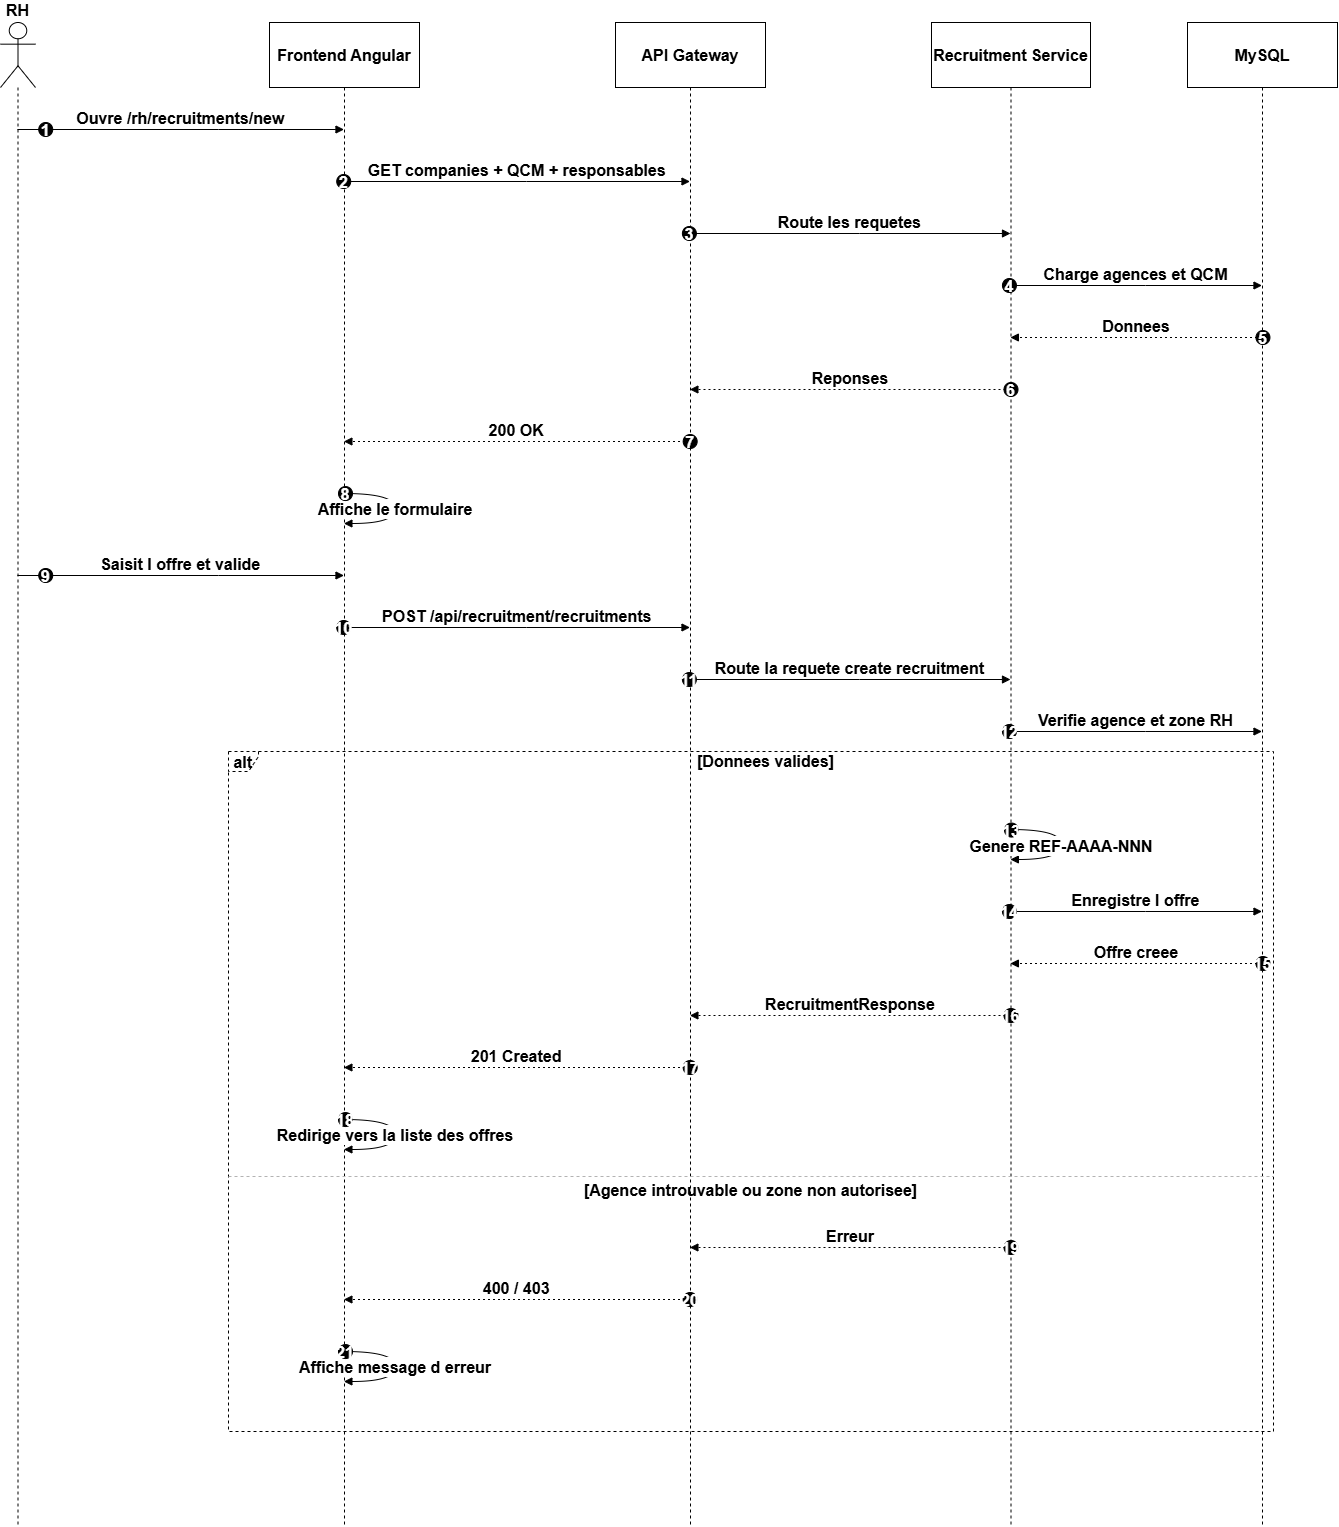

The diagram above was exported from draw.io. Its source (the exported page's mxGraphModel, read from the mxfile embedded in the PNG):
<mxGraphModel dx="1384" dy="1991" grid="1" gridSize="10" guides="1" tooltips="1" connect="1" arrows="1" fold="1" page="1" pageScale="1" pageWidth="827" pageHeight="1169" math="0" shadow="0">
  <root>
    <mxCell id="0" />
    <mxCell id="1" parent="0" />
    <mxCell id="WceQyuDKIrjoS8aPm3y1-1" parent="1" style="shape=umlLifeline;perimeter=lifelinePerimeter;whiteSpace=wrap;container=1;dropTarget=0;collapsible=0;recursiveResize=0;outlineConnect=0;portConstraint=eastwest;newEdgeStyle={&quot;edgeStyle&quot;:&quot;elbowEdgeStyle&quot;,&quot;elbow&quot;:&quot;vertical&quot;,&quot;curved&quot;:0,&quot;rounded&quot;:0};participant=umlActor;verticalAlign=bottom;labelPosition=center;verticalLabelPosition=top;align=center;size=65;fontStyle=1;fontSize=16;" value="RH" vertex="1">
      <mxGeometry height="1504" width="35" x="20" y="20" as="geometry" />
    </mxCell>
    <mxCell id="WceQyuDKIrjoS8aPm3y1-2" parent="1" style="shape=umlLifeline;perimeter=lifelinePerimeter;whiteSpace=wrap;container=1;dropTarget=0;collapsible=0;recursiveResize=0;outlineConnect=0;portConstraint=eastwest;newEdgeStyle={&quot;edgeStyle&quot;:&quot;elbowEdgeStyle&quot;,&quot;elbow&quot;:&quot;vertical&quot;,&quot;curved&quot;:0,&quot;rounded&quot;:0};size=65;fontStyle=1;fontSize=16;" value="Frontend Angular" vertex="1">
      <mxGeometry height="1504" width="150" x="289" y="20" as="geometry" />
    </mxCell>
    <mxCell id="WceQyuDKIrjoS8aPm3y1-3" parent="1" style="shape=umlLifeline;perimeter=lifelinePerimeter;whiteSpace=wrap;container=1;dropTarget=0;collapsible=0;recursiveResize=0;outlineConnect=0;portConstraint=eastwest;newEdgeStyle={&quot;edgeStyle&quot;:&quot;elbowEdgeStyle&quot;,&quot;elbow&quot;:&quot;vertical&quot;,&quot;curved&quot;:0,&quot;rounded&quot;:0};size=65;fontStyle=1;fontSize=16;" value="API Gateway" vertex="1">
      <mxGeometry height="1504" width="150" x="635" y="20" as="geometry" />
    </mxCell>
    <mxCell id="WceQyuDKIrjoS8aPm3y1-4" parent="1" style="shape=umlLifeline;perimeter=lifelinePerimeter;whiteSpace=wrap;container=1;dropTarget=0;collapsible=0;recursiveResize=0;outlineConnect=0;portConstraint=eastwest;newEdgeStyle={&quot;edgeStyle&quot;:&quot;elbowEdgeStyle&quot;,&quot;elbow&quot;:&quot;vertical&quot;,&quot;curved&quot;:0,&quot;rounded&quot;:0};size=65;fontStyle=1;fontSize=16;" value="Recruitment Service" vertex="1">
      <mxGeometry height="1504" width="159" x="951" y="20" as="geometry" />
    </mxCell>
    <mxCell id="WceQyuDKIrjoS8aPm3y1-5" parent="1" style="shape=umlLifeline;perimeter=lifelinePerimeter;whiteSpace=wrap;container=1;dropTarget=0;collapsible=0;recursiveResize=0;outlineConnect=0;portConstraint=eastwest;newEdgeStyle={&quot;edgeStyle&quot;:&quot;elbowEdgeStyle&quot;,&quot;elbow&quot;:&quot;vertical&quot;,&quot;curved&quot;:0,&quot;rounded&quot;:0};size=65;fontStyle=1;fontSize=16;" value="MySQL" vertex="1">
      <mxGeometry height="1504" width="150" x="1207" y="20" as="geometry" />
    </mxCell>
    <mxCell id="WceQyuDKIrjoS8aPm3y1-6" parent="1" style="shape=umlFrame;dashed=1;pointerEvents=0;dropTarget=0;strokeColor=#000000;height=20;width=30;fontStyle=1;fontSize=16;" value="alt" vertex="1">
      <mxGeometry height="680" width="1045" x="248" y="749" as="geometry" />
    </mxCell>
    <mxCell id="WceQyuDKIrjoS8aPm3y1-7" parent="WceQyuDKIrjoS8aPm3y1-6" style="text;strokeColor=none;fillColor=none;align=center;verticalAlign=middle;whiteSpace=wrap;fontStyle=1;fontSize=16;" value="[Donnees valides]" vertex="1">
      <mxGeometry height="20" width="1015" x="30" as="geometry" />
    </mxCell>
    <mxCell id="WceQyuDKIrjoS8aPm3y1-8" parent="WceQyuDKIrjoS8aPm3y1-6" style="shape=line;dashed=1;whiteSpace=wrap;verticalAlign=top;labelPosition=center;verticalLabelPosition=middle;align=center;strokeColor=#B3B3B3;fontStyle=1;fontSize=16;" value="[Agence introuvable ou zone non autorisee]" vertex="1">
      <mxGeometry height="4" width="1045" y="423" as="geometry" />
    </mxCell>
    <mxCell id="WceQyuDKIrjoS8aPm3y1-9" edge="1" parent="1" source="WceQyuDKIrjoS8aPm3y1-1" style="verticalAlign=bottom;edgeStyle=elbowEdgeStyle;elbow=vertical;curved=0;rounded=0;endArrow=block;fontStyle=1;fontSize=16;" target="WceQyuDKIrjoS8aPm3y1-2" value="Ouvre /rh/recruitments/new">
      <mxGeometry relative="1" as="geometry">
        <Array as="points">
          <mxPoint x="238" y="127" />
        </Array>
      </mxGeometry>
    </mxCell>
    <mxCell id="WceQyuDKIrjoS8aPm3y1-10" parent="WceQyuDKIrjoS8aPm3y1-9" style="ellipse;aspect=fixed;fillColor=#000000;align=center;fontColor=#FFFFFF;fontStyle=1;fontSize=16;" value="1" vertex="1">
      <mxGeometry height="14" relative="1" width="14" as="geometry">
        <mxPoint x="-142" y="-7" as="offset" />
      </mxGeometry>
    </mxCell>
    <mxCell id="WceQyuDKIrjoS8aPm3y1-11" edge="1" parent="1" source="WceQyuDKIrjoS8aPm3y1-2" style="verticalAlign=bottom;edgeStyle=elbowEdgeStyle;elbow=vertical;curved=0;rounded=0;endArrow=block;fontStyle=1;fontSize=16;" target="WceQyuDKIrjoS8aPm3y1-3" value="GET companies + QCM + responsables">
      <mxGeometry relative="1" as="geometry">
        <Array as="points">
          <mxPoint x="546" y="179" />
        </Array>
      </mxGeometry>
    </mxCell>
    <mxCell id="WceQyuDKIrjoS8aPm3y1-12" parent="WceQyuDKIrjoS8aPm3y1-11" style="ellipse;aspect=fixed;fillColor=#000000;align=center;fontColor=#FFFFFF;fontStyle=1;fontSize=16;" value="2" vertex="1">
      <mxGeometry height="14" relative="1" width="14" as="geometry">
        <mxPoint x="-180.5" y="-7" as="offset" />
      </mxGeometry>
    </mxCell>
    <mxCell id="WceQyuDKIrjoS8aPm3y1-13" edge="1" parent="1" source="WceQyuDKIrjoS8aPm3y1-3" style="verticalAlign=bottom;edgeStyle=elbowEdgeStyle;elbow=vertical;curved=0;rounded=0;endArrow=block;fontStyle=1;fontSize=16;" target="WceQyuDKIrjoS8aPm3y1-4" value="Route les requetes">
      <mxGeometry relative="1" as="geometry">
        <Array as="points">
          <mxPoint x="879" y="231" />
        </Array>
      </mxGeometry>
    </mxCell>
    <mxCell id="WceQyuDKIrjoS8aPm3y1-14" parent="WceQyuDKIrjoS8aPm3y1-13" style="ellipse;aspect=fixed;fillColor=#000000;align=center;fontColor=#FFFFFF;fontStyle=1;fontSize=16;" value="3" vertex="1">
      <mxGeometry height="14" relative="1" width="14" as="geometry">
        <mxPoint x="-167.5" y="-7" as="offset" />
      </mxGeometry>
    </mxCell>
    <mxCell id="WceQyuDKIrjoS8aPm3y1-15" edge="1" parent="1" source="WceQyuDKIrjoS8aPm3y1-4" style="verticalAlign=bottom;edgeStyle=elbowEdgeStyle;elbow=vertical;curved=0;rounded=0;endArrow=block;fontStyle=1;fontSize=16;" target="WceQyuDKIrjoS8aPm3y1-5" value="Charge agences et QCM">
      <mxGeometry relative="1" as="geometry">
        <Array as="points">
          <mxPoint x="1165" y="283" />
        </Array>
      </mxGeometry>
    </mxCell>
    <mxCell id="WceQyuDKIrjoS8aPm3y1-16" parent="WceQyuDKIrjoS8aPm3y1-15" style="ellipse;aspect=fixed;fillColor=#000000;align=center;fontColor=#FFFFFF;fontStyle=1;fontSize=16;" value="4" vertex="1">
      <mxGeometry height="14" relative="1" width="14" as="geometry">
        <mxPoint x="-133.5" y="-7" as="offset" />
      </mxGeometry>
    </mxCell>
    <mxCell id="WceQyuDKIrjoS8aPm3y1-17" edge="1" parent="1" source="WceQyuDKIrjoS8aPm3y1-5" style="verticalAlign=bottom;edgeStyle=elbowEdgeStyle;elbow=vertical;curved=0;rounded=0;dashed=1;dashPattern=2 3;endArrow=block;fontStyle=1;fontSize=16;" target="WceQyuDKIrjoS8aPm3y1-4" value="Donnees">
      <mxGeometry relative="1" as="geometry">
        <Array as="points">
          <mxPoint x="1168" y="335" />
        </Array>
      </mxGeometry>
    </mxCell>
    <mxCell id="WceQyuDKIrjoS8aPm3y1-18" parent="WceQyuDKIrjoS8aPm3y1-17" style="ellipse;aspect=fixed;fillColor=#000000;align=center;fontColor=#FFFFFF;fontStyle=1;fontSize=16;" value="5" vertex="1">
      <mxGeometry height="14" relative="1" width="14" as="geometry">
        <mxPoint x="119.5" y="-7" as="offset" />
      </mxGeometry>
    </mxCell>
    <mxCell id="WceQyuDKIrjoS8aPm3y1-19" edge="1" parent="1" source="WceQyuDKIrjoS8aPm3y1-4" style="verticalAlign=bottom;edgeStyle=elbowEdgeStyle;elbow=vertical;curved=0;rounded=0;dashed=1;dashPattern=2 3;endArrow=block;fontStyle=1;fontSize=16;" target="WceQyuDKIrjoS8aPm3y1-3" value="Reponses">
      <mxGeometry relative="1" as="geometry">
        <Array as="points">
          <mxPoint x="882" y="387" />
        </Array>
      </mxGeometry>
    </mxCell>
    <mxCell id="WceQyuDKIrjoS8aPm3y1-20" parent="WceQyuDKIrjoS8aPm3y1-19" style="ellipse;aspect=fixed;fillColor=#000000;align=center;fontColor=#FFFFFF;fontStyle=1;fontSize=16;" value="6" vertex="1">
      <mxGeometry height="14" relative="1" width="14" as="geometry">
        <mxPoint x="153.5" y="-7" as="offset" />
      </mxGeometry>
    </mxCell>
    <mxCell id="WceQyuDKIrjoS8aPm3y1-21" edge="1" parent="1" source="WceQyuDKIrjoS8aPm3y1-3" style="verticalAlign=bottom;edgeStyle=elbowEdgeStyle;elbow=vertical;curved=0;rounded=0;dashed=1;dashPattern=2 3;endArrow=block;fontStyle=1;fontSize=16;" target="WceQyuDKIrjoS8aPm3y1-2" value="200 OK">
      <mxGeometry relative="1" as="geometry">
        <Array as="points">
          <mxPoint x="549" y="439" />
        </Array>
      </mxGeometry>
    </mxCell>
    <mxCell id="WceQyuDKIrjoS8aPm3y1-22" parent="WceQyuDKIrjoS8aPm3y1-21" style="ellipse;aspect=fixed;fillColor=#000000;align=center;fontColor=#FFFFFF;fontStyle=1;fontSize=16;" value="7" vertex="1">
      <mxGeometry height="14" relative="1" width="14" as="geometry">
        <mxPoint x="166.5" y="-7" as="offset" />
      </mxGeometry>
    </mxCell>
    <mxCell id="WceQyuDKIrjoS8aPm3y1-23" edge="1" parent="1" source="WceQyuDKIrjoS8aPm3y1-2" style="curved=1;endArrow=block;rounded=0;fontStyle=1;fontSize=16;" target="WceQyuDKIrjoS8aPm3y1-2" value="Affiche le formulaire">
      <mxGeometry relative="1" as="geometry">
        <Array as="points">
          <mxPoint x="415" y="491" />
          <mxPoint x="415" y="521" />
        </Array>
      </mxGeometry>
    </mxCell>
    <mxCell id="WceQyuDKIrjoS8aPm3y1-24" parent="WceQyuDKIrjoS8aPm3y1-23" style="ellipse;aspect=fixed;fillColor=#000000;align=center;fontColor=#FFFFFF;fontStyle=1;fontSize=16;" value="8" vertex="1">
      <mxGeometry height="14" relative="1" width="14" as="geometry">
        <mxPoint x="-57" y="-22" as="offset" />
      </mxGeometry>
    </mxCell>
    <mxCell id="WceQyuDKIrjoS8aPm3y1-25" edge="1" parent="1" source="WceQyuDKIrjoS8aPm3y1-1" style="verticalAlign=bottom;edgeStyle=elbowEdgeStyle;elbow=vertical;curved=0;rounded=0;endArrow=block;fontStyle=1;fontSize=16;" target="WceQyuDKIrjoS8aPm3y1-2" value="Saisit l offre et valide">
      <mxGeometry relative="1" as="geometry">
        <Array as="points">
          <mxPoint x="238" y="573" />
        </Array>
      </mxGeometry>
    </mxCell>
    <mxCell id="WceQyuDKIrjoS8aPm3y1-26" parent="WceQyuDKIrjoS8aPm3y1-25" style="ellipse;aspect=fixed;fillColor=#000000;align=center;fontColor=#FFFFFF;fontStyle=1;fontSize=16;" value="9" vertex="1">
      <mxGeometry height="14" relative="1" width="14" as="geometry">
        <mxPoint x="-142" y="-7" as="offset" />
      </mxGeometry>
    </mxCell>
    <mxCell id="WceQyuDKIrjoS8aPm3y1-27" edge="1" parent="1" source="WceQyuDKIrjoS8aPm3y1-2" style="verticalAlign=bottom;edgeStyle=elbowEdgeStyle;elbow=vertical;curved=0;rounded=0;endArrow=block;fontStyle=1;fontSize=16;" target="WceQyuDKIrjoS8aPm3y1-3" value="POST /api/recruitment/recruitments">
      <mxGeometry relative="1" as="geometry">
        <Array as="points">
          <mxPoint x="546" y="625" />
        </Array>
      </mxGeometry>
    </mxCell>
    <mxCell id="WceQyuDKIrjoS8aPm3y1-28" parent="WceQyuDKIrjoS8aPm3y1-27" style="ellipse;aspect=fixed;fillColor=#000000;align=center;fontColor=#FFFFFF;fontStyle=1;fontSize=16;" value="10" vertex="1">
      <mxGeometry height="14" relative="1" width="14" as="geometry">
        <mxPoint x="-180.5" y="-7" as="offset" />
      </mxGeometry>
    </mxCell>
    <mxCell id="WceQyuDKIrjoS8aPm3y1-29" edge="1" parent="1" source="WceQyuDKIrjoS8aPm3y1-3" style="verticalAlign=bottom;edgeStyle=elbowEdgeStyle;elbow=vertical;curved=0;rounded=0;endArrow=block;fontStyle=1;fontSize=16;" target="WceQyuDKIrjoS8aPm3y1-4" value="Route la requete create recruitment">
      <mxGeometry relative="1" as="geometry">
        <Array as="points">
          <mxPoint x="879" y="677" />
        </Array>
      </mxGeometry>
    </mxCell>
    <mxCell id="WceQyuDKIrjoS8aPm3y1-30" parent="WceQyuDKIrjoS8aPm3y1-29" style="ellipse;aspect=fixed;fillColor=#000000;align=center;fontColor=#FFFFFF;fontStyle=1;fontSize=16;" value="11" vertex="1">
      <mxGeometry height="14" relative="1" width="14" as="geometry">
        <mxPoint x="-167.5" y="-7" as="offset" />
      </mxGeometry>
    </mxCell>
    <mxCell id="WceQyuDKIrjoS8aPm3y1-31" edge="1" parent="1" source="WceQyuDKIrjoS8aPm3y1-4" style="verticalAlign=bottom;edgeStyle=elbowEdgeStyle;elbow=vertical;curved=0;rounded=0;endArrow=block;fontStyle=1;fontSize=16;" target="WceQyuDKIrjoS8aPm3y1-5" value="Verifie agence et zone RH">
      <mxGeometry relative="1" as="geometry">
        <Array as="points">
          <mxPoint x="1165" y="729" />
        </Array>
      </mxGeometry>
    </mxCell>
    <mxCell id="WceQyuDKIrjoS8aPm3y1-32" parent="WceQyuDKIrjoS8aPm3y1-31" style="ellipse;aspect=fixed;fillColor=#000000;align=center;fontColor=#FFFFFF;fontStyle=1;fontSize=16;" value="12" vertex="1">
      <mxGeometry height="14" relative="1" width="14" as="geometry">
        <mxPoint x="-133.5" y="-7" as="offset" />
      </mxGeometry>
    </mxCell>
    <mxCell id="WceQyuDKIrjoS8aPm3y1-33" edge="1" parent="1" source="WceQyuDKIrjoS8aPm3y1-4" style="curved=1;endArrow=block;rounded=0;fontStyle=1;fontSize=16;" target="WceQyuDKIrjoS8aPm3y1-4" value="Genere REF-AAAA-NNN">
      <mxGeometry relative="1" as="geometry">
        <Array as="points">
          <mxPoint x="1081" y="827" />
          <mxPoint x="1081" y="857" />
        </Array>
      </mxGeometry>
    </mxCell>
    <mxCell id="WceQyuDKIrjoS8aPm3y1-34" parent="WceQyuDKIrjoS8aPm3y1-33" style="ellipse;aspect=fixed;fillColor=#000000;align=center;fontColor=#FFFFFF;fontStyle=1;fontSize=16;" value="13" vertex="1">
      <mxGeometry height="14" relative="1" width="14" as="geometry">
        <mxPoint x="-57" y="-22" as="offset" />
      </mxGeometry>
    </mxCell>
    <mxCell id="WceQyuDKIrjoS8aPm3y1-35" edge="1" parent="1" source="WceQyuDKIrjoS8aPm3y1-4" style="verticalAlign=bottom;edgeStyle=elbowEdgeStyle;elbow=vertical;curved=0;rounded=0;endArrow=block;fontStyle=1;fontSize=16;" target="WceQyuDKIrjoS8aPm3y1-5" value="Enregistre l offre">
      <mxGeometry relative="1" as="geometry">
        <Array as="points">
          <mxPoint x="1165" y="909" />
        </Array>
      </mxGeometry>
    </mxCell>
    <mxCell id="WceQyuDKIrjoS8aPm3y1-36" parent="WceQyuDKIrjoS8aPm3y1-35" style="ellipse;aspect=fixed;fillColor=#000000;align=center;fontColor=#FFFFFF;fontStyle=1;fontSize=16;" value="14" vertex="1">
      <mxGeometry height="14" relative="1" width="14" as="geometry">
        <mxPoint x="-133.5" y="-7" as="offset" />
      </mxGeometry>
    </mxCell>
    <mxCell id="WceQyuDKIrjoS8aPm3y1-37" edge="1" parent="1" source="WceQyuDKIrjoS8aPm3y1-5" style="verticalAlign=bottom;edgeStyle=elbowEdgeStyle;elbow=vertical;curved=0;rounded=0;dashed=1;dashPattern=2 3;endArrow=block;fontStyle=1;fontSize=16;" target="WceQyuDKIrjoS8aPm3y1-4" value="Offre creee">
      <mxGeometry relative="1" as="geometry">
        <Array as="points">
          <mxPoint x="1168" y="961" />
        </Array>
      </mxGeometry>
    </mxCell>
    <mxCell id="WceQyuDKIrjoS8aPm3y1-38" parent="WceQyuDKIrjoS8aPm3y1-37" style="ellipse;aspect=fixed;fillColor=#000000;align=center;fontColor=#FFFFFF;fontStyle=1;fontSize=16;" value="15" vertex="1">
      <mxGeometry height="14" relative="1" width="14" as="geometry">
        <mxPoint x="119.5" y="-7" as="offset" />
      </mxGeometry>
    </mxCell>
    <mxCell id="WceQyuDKIrjoS8aPm3y1-39" edge="1" parent="1" source="WceQyuDKIrjoS8aPm3y1-4" style="verticalAlign=bottom;edgeStyle=elbowEdgeStyle;elbow=vertical;curved=0;rounded=0;dashed=1;dashPattern=2 3;endArrow=block;fontStyle=1;fontSize=16;" target="WceQyuDKIrjoS8aPm3y1-3" value="RecruitmentResponse">
      <mxGeometry relative="1" as="geometry">
        <Array as="points">
          <mxPoint x="882" y="1013" />
        </Array>
      </mxGeometry>
    </mxCell>
    <mxCell id="WceQyuDKIrjoS8aPm3y1-40" parent="WceQyuDKIrjoS8aPm3y1-39" style="ellipse;aspect=fixed;fillColor=#000000;align=center;fontColor=#FFFFFF;fontStyle=1;fontSize=16;" value="16" vertex="1">
      <mxGeometry height="14" relative="1" width="14" as="geometry">
        <mxPoint x="153.5" y="-7" as="offset" />
      </mxGeometry>
    </mxCell>
    <mxCell id="WceQyuDKIrjoS8aPm3y1-41" edge="1" parent="1" source="WceQyuDKIrjoS8aPm3y1-3" style="verticalAlign=bottom;edgeStyle=elbowEdgeStyle;elbow=vertical;curved=0;rounded=0;dashed=1;dashPattern=2 3;endArrow=block;fontStyle=1;fontSize=16;" target="WceQyuDKIrjoS8aPm3y1-2" value="201 Created">
      <mxGeometry relative="1" as="geometry">
        <Array as="points">
          <mxPoint x="549" y="1065" />
        </Array>
      </mxGeometry>
    </mxCell>
    <mxCell id="WceQyuDKIrjoS8aPm3y1-42" parent="WceQyuDKIrjoS8aPm3y1-41" style="ellipse;aspect=fixed;fillColor=#000000;align=center;fontColor=#FFFFFF;fontStyle=1;fontSize=16;" value="17" vertex="1">
      <mxGeometry height="14" relative="1" width="14" as="geometry">
        <mxPoint x="166.5" y="-7" as="offset" />
      </mxGeometry>
    </mxCell>
    <mxCell id="WceQyuDKIrjoS8aPm3y1-43" edge="1" parent="1" source="WceQyuDKIrjoS8aPm3y1-2" style="curved=1;endArrow=block;rounded=0;fontStyle=1;fontSize=16;" target="WceQyuDKIrjoS8aPm3y1-2" value="Redirige vers la liste des offres">
      <mxGeometry relative="1" as="geometry">
        <Array as="points">
          <mxPoint x="415" y="1117" />
          <mxPoint x="415" y="1147" />
        </Array>
      </mxGeometry>
    </mxCell>
    <mxCell id="WceQyuDKIrjoS8aPm3y1-44" parent="WceQyuDKIrjoS8aPm3y1-43" style="ellipse;aspect=fixed;fillColor=#000000;align=center;fontColor=#FFFFFF;fontStyle=1;fontSize=16;" value="18" vertex="1">
      <mxGeometry height="14" relative="1" width="14" as="geometry">
        <mxPoint x="-57" y="-22" as="offset" />
      </mxGeometry>
    </mxCell>
    <mxCell id="WceQyuDKIrjoS8aPm3y1-45" edge="1" parent="1" source="WceQyuDKIrjoS8aPm3y1-4" style="verticalAlign=bottom;edgeStyle=elbowEdgeStyle;elbow=vertical;curved=0;rounded=0;dashed=1;dashPattern=2 3;endArrow=block;fontStyle=1;fontSize=16;" target="WceQyuDKIrjoS8aPm3y1-3" value="Erreur">
      <mxGeometry relative="1" as="geometry">
        <Array as="points">
          <mxPoint x="882" y="1245" />
        </Array>
      </mxGeometry>
    </mxCell>
    <mxCell id="WceQyuDKIrjoS8aPm3y1-46" parent="WceQyuDKIrjoS8aPm3y1-45" style="ellipse;aspect=fixed;fillColor=#000000;align=center;fontColor=#FFFFFF;fontStyle=1;fontSize=16;" value="19" vertex="1">
      <mxGeometry height="14" relative="1" width="14" as="geometry">
        <mxPoint x="153.5" y="-7" as="offset" />
      </mxGeometry>
    </mxCell>
    <mxCell id="WceQyuDKIrjoS8aPm3y1-47" edge="1" parent="1" source="WceQyuDKIrjoS8aPm3y1-3" style="verticalAlign=bottom;edgeStyle=elbowEdgeStyle;elbow=vertical;curved=0;rounded=0;dashed=1;dashPattern=2 3;endArrow=block;fontStyle=1;fontSize=16;" target="WceQyuDKIrjoS8aPm3y1-2" value="400 / 403">
      <mxGeometry relative="1" as="geometry">
        <Array as="points">
          <mxPoint x="549" y="1297" />
        </Array>
      </mxGeometry>
    </mxCell>
    <mxCell id="WceQyuDKIrjoS8aPm3y1-48" parent="WceQyuDKIrjoS8aPm3y1-47" style="ellipse;aspect=fixed;fillColor=#000000;align=center;fontColor=#FFFFFF;fontStyle=1;fontSize=16;" value="20" vertex="1">
      <mxGeometry height="14" relative="1" width="14" as="geometry">
        <mxPoint x="166.5" y="-7" as="offset" />
      </mxGeometry>
    </mxCell>
    <mxCell id="WceQyuDKIrjoS8aPm3y1-49" edge="1" parent="1" source="WceQyuDKIrjoS8aPm3y1-2" style="curved=1;endArrow=block;rounded=0;fontStyle=1;fontSize=16;" target="WceQyuDKIrjoS8aPm3y1-2" value="Affiche message d erreur">
      <mxGeometry relative="1" as="geometry">
        <Array as="points">
          <mxPoint x="415" y="1349" />
          <mxPoint x="415" y="1379" />
        </Array>
      </mxGeometry>
    </mxCell>
    <mxCell id="WceQyuDKIrjoS8aPm3y1-50" parent="WceQyuDKIrjoS8aPm3y1-49" style="ellipse;aspect=fixed;fillColor=#000000;align=center;fontColor=#FFFFFF;fontStyle=1;fontSize=16;" value="21" vertex="1">
      <mxGeometry height="14" relative="1" width="14" as="geometry">
        <mxPoint x="-57" y="-22" as="offset" />
      </mxGeometry>
    </mxCell>
  </root>
</mxGraphModel>